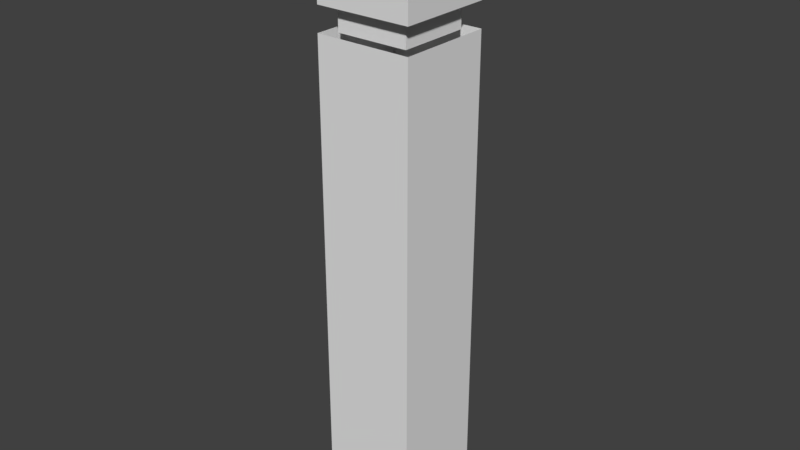 # Source: pillar.blend  (saved by Blender 2.79.0; exported with 4.5.12 LTS)
import bpy
from mathutils import Matrix  # noqa: F401  (used for matrix-valued properties, if any)

bpy.ops.wm.read_factory_settings(use_empty=True)
scene = bpy.context.scene
scene.name = 'Scene'

# ---- collections
col_collection_1 = bpy.data.collections.new('Collection 1'); scene.collection.children.link(col_collection_1)

# ---- materials (node trees are filled in below, after node groups)
mat_material = bpy.data.materials.new('Material')
mat_material.alpha_threshold = 0.0
mat_material.use_transparent_shadow = False
mat_material.roughness = 0.5
mat_material.line_color = (0.0, 0.0, 0.0, 1.0)

# ---- material node trees

# ---- world
world_world = bpy.data.worlds.new('World'); scene.world = world_world
world_world.color = (0.05088, 0.05088, 0.05088)
world_world.use_sun_shadow = False
world_world.sun_shadow_jitter_overblur = 0.0
world_world.cycles.sampling_method = 'MANUAL'

# ---- meshes
me_cube_002 = bpy.data.meshes.new('Cube.002')
me_cube_002.from_pydata([(0.75, 0.75, -1.0), (0.75, -0.75, -1.0), (-0.75, 0.75, -1.0), (-0.75, -0.75, -1.0), (0.9938, 0.9937, -1.0), (0.9937, -0.9938, -1.0), (-0.9937, 0.9938, -1.0), (-0.9938, -0.9937, -1.0), (0.9938, 0.9937, 1.0), (0.9937, -0.9938, 1.0), (-0.9937, 0.9938, 1.0), (-0.9938, -0.9937, 1.0)], [], [(2, 3, 7, 6), (6, 7, 11, 10), (0, 2, 6, 4), (3, 1, 5, 7), (1, 0, 4, 5), (4, 6, 10, 8), (7, 5, 9, 11), (5, 4, 8, 9)])
_uv = me_cube_002.uv_layers.new(name='UVMap')
_uv.uv.foreach_set('vector', [0.8742, 0.9744, 0.8742, 0.8244, 0.8986, 0.8, 0.8986, 0.9988, 0.801, 0.4, 1.0, 0.4, 1.0, 0.6, 0.801, 0.6, 0.8742, 0.8244, 0.8742, 0.9744, 0.8498, 0.9988, 0.8498, 0.8, 0.801, 0.9744, 0.801, 0.8244, 0.8254, 0.8, 0.8254, 0.9988, 0.8254, 0.9744, 0.8254, 0.8244, 0.8498, 0.8, 0.8498, 0.9988, 1.0, 0.2, 0.801, 0.2, 0.801, 0.0, 1.0, 0.0, 1.0, 0.8, 0.801, 0.8, 0.801, 0.6, 1.0, 0.6, 0.801, 0.2, 1.0, 0.2, 1.0, 0.4, 0.801, 0.4])
me_cube_002.materials.append(mat_material)
me_cube_002.use_remesh_preserve_volume = False
me_cube_002.use_remesh_preserve_attributes = False
me_cube_002.use_mirror_vertex_groups = False
me_cube_002.update()
me_cube_001 = bpy.data.meshes.new('Cube.001')
me_cube_001.from_pydata([(0.75, 0.75, 10.0), (0.75, -0.75, 10.0), (-0.75, 0.75, 10.0), (-0.75, -0.75, 10.0), (0.75, 0.75, 10.5), (0.75, -0.75, 10.5), (-0.75, 0.75, 10.5), (-0.75, -0.75, 10.5)], [], [(3, 1, 5, 7), (1, 0, 4, 5), (2, 3, 7, 6), (0, 2, 6, 4)])
me_cube_001.materials.append(mat_material)
me_cube_001.use_remesh_preserve_volume = False
me_cube_001.use_remesh_preserve_attributes = False
me_cube_001.use_mirror_vertex_groups = False
me_cube_001.update()
me_cube = bpy.data.meshes.new('Cube')
me_cube.from_pydata([(1.0, 1.0, -6.25), (1.0, -1.0, -6.25), (-1.0, -1.0, -6.25), (-1.0, 1.0, -6.25), (1.0, 1.0, 3.75), (1.0, -1.0, 3.75), (-1.0, -1.0, 3.75), (-1.0, 1.0, 3.75)], [], [(0, 4, 5, 1), (1, 5, 6, 2), (2, 6, 7, 3), (4, 0, 3, 7)])
_uv = me_cube.uv_layers.new(name='UVMap')
_uv.uv.foreach_set('vector', [0.6008, 0.0, 0.6008, 1.0, 0.4005, 1.0, 0.4005, 1.891e-08, 0.801, 0.0, 0.801, 1.0, 0.6008, 1.0, 0.6008, 1.806e-09, 1.552e-07, 1.0, 0.0, 0.0, 0.2003, 0.0, 0.2003, 1.0, 0.4005, 0.0, 0.4005, 1.0, 0.2003, 1.0, 0.2003, 0.0])
me_cube.materials.append(mat_material)
me_cube.use_remesh_preserve_volume = False
me_cube.use_remesh_preserve_attributes = False
me_cube.use_mirror_vertex_groups = False
me_cube.update()

# ---- objects
ob_pillartop = bpy.data.objects.new('pillarTop', me_cube_002)
ob_pillarcenter = bpy.data.objects.new('pillarCenter', me_cube_001)
ob_pillarbase = bpy.data.objects.new('pillarBase', me_cube)

# ---- transforms, parenting, visibility, modifiers, constraints
ob_pillartop.location = (0.0, 0.0, 11.5)
ob_pillartop.lock_rotations_4d = False
ob_pillartop.empty_display_type = 'ARROWS'
ob_pillartop.lineart.crease_threshold = 0.0
ob_pillarcenter.location = (0.0, 0.0, 0.0)
ob_pillarcenter.lock_rotations_4d = False
ob_pillarcenter.empty_display_type = 'ARROWS'
ob_pillarcenter.lineart.crease_threshold = 0.0
ob_pillarbase.location = (0.0, 0.0, 6.25)
ob_pillarbase.lock_rotations_4d = False
ob_pillarbase.empty_display_type = 'ARROWS'
ob_pillarbase.lineart.crease_threshold = 0.0

# ---- collection membership
col_collection_1.objects.link(ob_pillartop)
col_collection_1.objects.link(ob_pillarcenter)
col_collection_1.objects.link(ob_pillarbase)

# ---- scene / render settings (as saved in the file)
scene.frame_start = 1; scene.frame_end = 250; scene.frame_set(1)
scene.render.engine = 'BLENDER_EEVEE_NEXT'
scene.render.resolution_percentage = 50
scene.render.dither_intensity = 0.0
scene.cycles.use_denoising = False
scene.cycles.samples = 128
scene.cycles.sampling_pattern = 'TABULATED_SOBOL'
scene.cycles.use_adaptive_sampling = False
scene.cycles.use_light_tree = False
scene.cycles.blur_glossy = 0.0
scene.cycles.sample_clamp_indirect = 0.0
scene.view_settings.view_transform = 'Standard'
bpy.context.view_layer.update()

# ---- added for rendering (the .blend has no active camera and no usable light): camera, sun
cam_auto = bpy.data.cameras.new('AutoCamera')
cam_auto.lens = 50.0
cam_auto.sensor_width = 36.0
cam_auto.clip_end = 1000.0
ob_auto_camera = bpy.data.objects.new('AutoCamera', cam_auto)
scene.collection.objects.link(ob_auto_camera)
ob_auto_camera.location = (11.8577, -14.2292, 15.7361)
ob_auto_camera.rotation_euler = (1.09748, -7.21219e-08, 0.694738)
scene.camera = ob_auto_camera
light_auto_sun = bpy.data.lights.new('AutoSun', 'SUN')
light_auto_sun.energy = 3.0
light_auto_sun.angle = 0.0523599
ob_auto_sun = bpy.data.objects.new('AutoSun', light_auto_sun)
scene.collection.objects.link(ob_auto_sun)
ob_auto_sun.rotation_euler = (0.872665, 0.174533, 0.523599)
bpy.context.view_layer.update()

